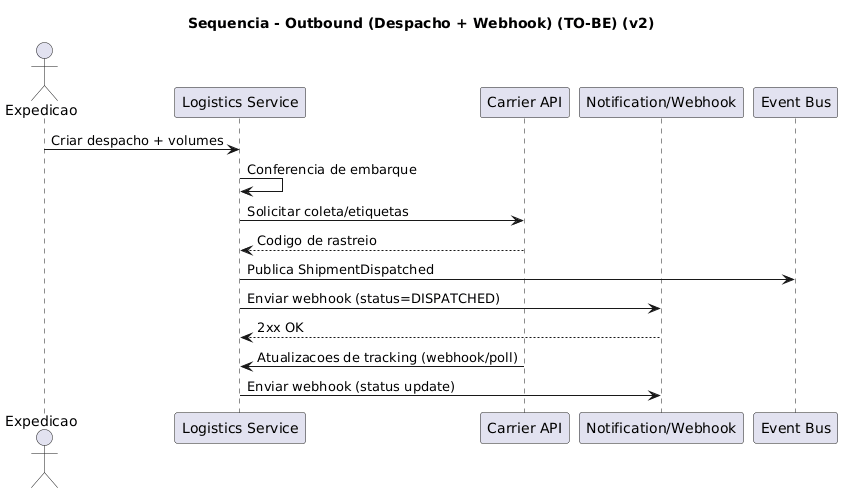

The diagram above was rendered by PlantUML. Its source (embedded in the PNG):
@startuml
title Sequencia - Outbound (Despacho + Webhook) (TO-BE) (v2)
skinparam linetype ortho

actor Expedicao
participant "Logistics Service" as LOG
participant "Carrier API" as CAR
participant "Notification/Webhook" as WH
participant "Event Bus" as BUS

Expedicao -> LOG : Criar despacho + volumes
LOG -> LOG : Conferencia de embarque
LOG -> CAR : Solicitar coleta/etiquetas
CAR --> LOG : Codigo de rastreio
LOG -> BUS : Publica ShipmentDispatched
LOG -> WH : Enviar webhook (status=DISPATCHED)
WH --> LOG : 2xx OK
CAR -> LOG : Atualizacoes de tracking (webhook/poll)
LOG -> WH : Enviar webhook (status update)

@enduml